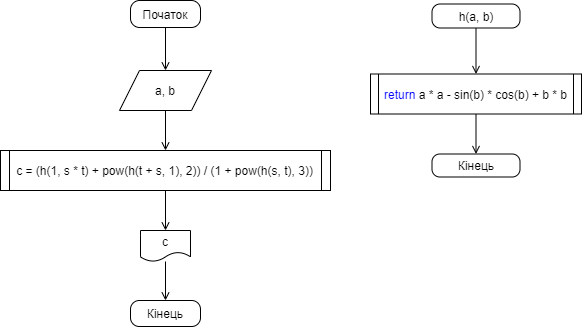

The diagram above was exported from draw.io. Its source (the exported page's mxGraphModel, read from the mxfile embedded in the PNG):
<mxGraphModel dx="1185" dy="685" grid="1" gridSize="10" guides="1" tooltips="1" connect="1" arrows="1" fold="1" page="1" pageScale="1" pageWidth="827" pageHeight="1169" math="0" shadow="0">
  <root>
    <mxCell id="0" />
    <mxCell id="1" parent="0" />
    <mxCell id="TdMoqOtK-FzXtYlJeTay-3" style="edgeStyle=orthogonalEdgeStyle;rounded=0;orthogonalLoop=1;jettySize=auto;html=1;entryX=0.5;entryY=0;entryDx=0;entryDy=0;endArrow=open;endFill=0;" parent="1" source="TdMoqOtK-FzXtYlJeTay-1" target="TdMoqOtK-FzXtYlJeTay-2" edge="1">
      <mxGeometry relative="1" as="geometry" />
    </mxCell>
    <mxCell id="TdMoqOtK-FzXtYlJeTay-1" value="Початок" style="rounded=1;whiteSpace=wrap;html=1;arcSize=34;" parent="1" vertex="1">
      <mxGeometry x="170" y="50" width="70" height="27" as="geometry" />
    </mxCell>
    <mxCell id="TdMoqOtK-FzXtYlJeTay-5" style="edgeStyle=orthogonalEdgeStyle;rounded=0;orthogonalLoop=1;jettySize=auto;html=1;entryX=0.5;entryY=0;entryDx=0;entryDy=0;endArrow=open;endFill=0;" parent="1" source="TdMoqOtK-FzXtYlJeTay-2" target="TdMoqOtK-FzXtYlJeTay-6" edge="1">
      <mxGeometry relative="1" as="geometry">
        <mxPoint x="205" y="200" as="targetPoint" />
      </mxGeometry>
    </mxCell>
    <mxCell id="TdMoqOtK-FzXtYlJeTay-2" value="a, b" style="shape=parallelogram;perimeter=parallelogramPerimeter;whiteSpace=wrap;html=1;fixedSize=1;" parent="1" vertex="1">
      <mxGeometry x="159" y="120" width="92" height="40" as="geometry" />
    </mxCell>
    <mxCell id="TdMoqOtK-FzXtYlJeTay-8" style="edgeStyle=orthogonalEdgeStyle;rounded=0;orthogonalLoop=1;jettySize=auto;html=1;entryX=0.5;entryY=0;entryDx=0;entryDy=0;endArrow=open;endFill=0;" parent="1" source="TdMoqOtK-FzXtYlJeTay-6" target="TdMoqOtK-FzXtYlJeTay-7" edge="1">
      <mxGeometry relative="1" as="geometry" />
    </mxCell>
    <mxCell id="TdMoqOtK-FzXtYlJeTay-6" value="&lt;span&gt;c =&amp;nbsp;(h(1, s * t) + pow(h(t + s, 1), 2)) / (1 + pow(h(s, t), 3))&lt;/span&gt;" style="shape=process;whiteSpace=wrap;html=1;backgroundOutline=1;size=0.02857142857142857;" parent="1" vertex="1">
      <mxGeometry x="40" y="200" width="330" height="40" as="geometry" />
    </mxCell>
    <mxCell id="TdMoqOtK-FzXtYlJeTay-10" style="edgeStyle=orthogonalEdgeStyle;rounded=0;orthogonalLoop=1;jettySize=auto;html=1;endArrow=open;endFill=0;" parent="1" source="TdMoqOtK-FzXtYlJeTay-7" target="TdMoqOtK-FzXtYlJeTay-9" edge="1">
      <mxGeometry relative="1" as="geometry" />
    </mxCell>
    <mxCell id="TdMoqOtK-FzXtYlJeTay-7" value="c" style="shape=document;whiteSpace=wrap;html=1;boundedLbl=1;" parent="1" vertex="1">
      <mxGeometry x="180" y="280" width="50" height="31" as="geometry" />
    </mxCell>
    <mxCell id="TdMoqOtK-FzXtYlJeTay-9" value="Кінець" style="rounded=1;whiteSpace=wrap;html=1;arcSize=34;" parent="1" vertex="1">
      <mxGeometry x="170" y="350" width="70" height="26" as="geometry" />
    </mxCell>
    <mxCell id="TdMoqOtK-FzXtYlJeTay-13" style="edgeStyle=orthogonalEdgeStyle;rounded=0;orthogonalLoop=1;jettySize=auto;html=1;endArrow=open;endFill=0;" parent="1" source="TdMoqOtK-FzXtYlJeTay-11" target="TdMoqOtK-FzXtYlJeTay-12" edge="1">
      <mxGeometry relative="1" as="geometry" />
    </mxCell>
    <mxCell id="TdMoqOtK-FzXtYlJeTay-11" value="h(a, b)" style="rounded=1;whiteSpace=wrap;html=1;arcSize=34;" parent="1" vertex="1">
      <mxGeometry x="471.5" y="53.5" width="88" height="24" as="geometry" />
    </mxCell>
    <mxCell id="TdMoqOtK-FzXtYlJeTay-15" style="edgeStyle=orthogonalEdgeStyle;rounded=0;orthogonalLoop=1;jettySize=auto;html=1;entryX=0.5;entryY=0;entryDx=0;entryDy=0;endArrow=open;endFill=0;" parent="1" source="TdMoqOtK-FzXtYlJeTay-12" target="TdMoqOtK-FzXtYlJeTay-14" edge="1">
      <mxGeometry relative="1" as="geometry" />
    </mxCell>
    <mxCell id="TdMoqOtK-FzXtYlJeTay-12" value="&lt;font color=&quot;#0000ff&quot;&gt;return&lt;/font&gt; a * a - sin(b) * cos(b) + b * b" style="shape=process;whiteSpace=wrap;html=1;backgroundOutline=1;size=0.037914691943127965;" parent="1" vertex="1">
      <mxGeometry x="410" y="123.5" width="211" height="40" as="geometry" />
    </mxCell>
    <mxCell id="TdMoqOtK-FzXtYlJeTay-14" value="Кінець" style="rounded=1;whiteSpace=wrap;html=1;arcSize=34;" parent="1" vertex="1">
      <mxGeometry x="471.5" y="203.5" width="88" height="23" as="geometry" />
    </mxCell>
  </root>
</mxGraphModel>